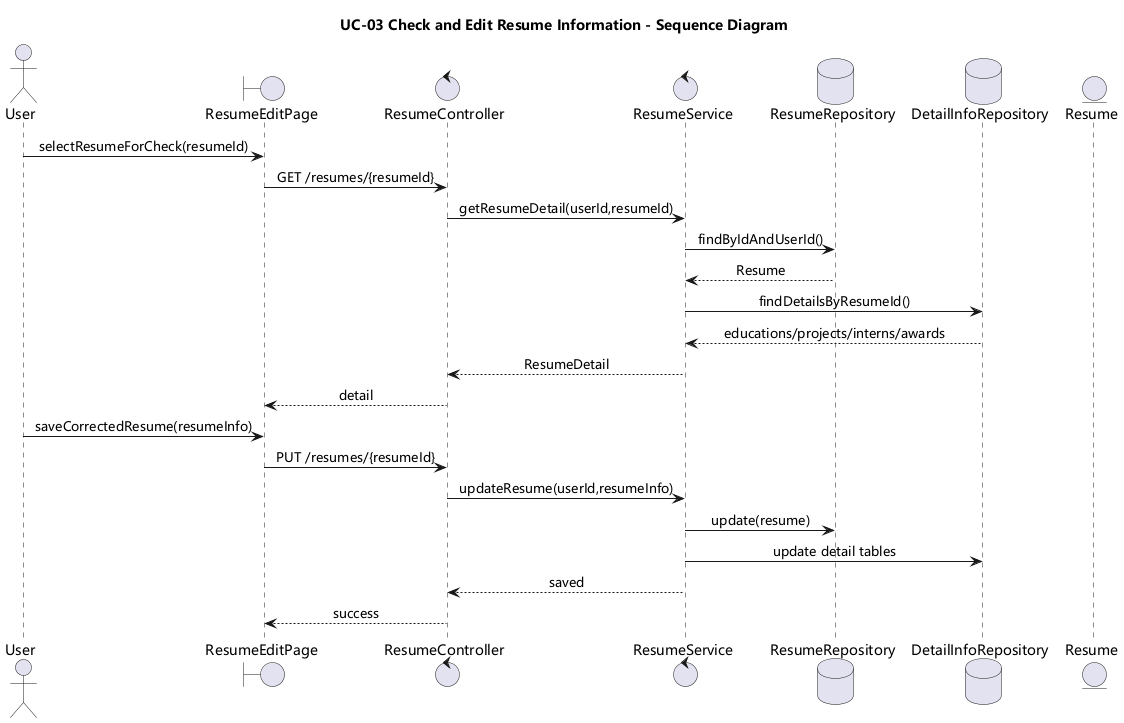

The diagram above was rendered by PlantUML. Its source (embedded in the PNG):
@startuml
skinparam shadowing false
skinparam monochrome false
skinparam defaultFontName Microsoft YaHei
skinparam sequenceMessageAlign center
title UC-03 Check and Edit Resume Information - Sequence Diagram
actor User
boundary ResumeEditPage
control ResumeController
control ResumeService
database ResumeRepository
database DetailInfoRepository
entity Resume

User -> ResumeEditPage : selectResumeForCheck(resumeId)
ResumeEditPage -> ResumeController : GET /resumes/{resumeId}
ResumeController -> ResumeService : getResumeDetail(userId,resumeId)
ResumeService -> ResumeRepository : findByIdAndUserId()
ResumeRepository --> ResumeService : Resume
ResumeService -> DetailInfoRepository : findDetailsByResumeId()
DetailInfoRepository --> ResumeService : educations/projects/interns/awards
ResumeService --> ResumeController : ResumeDetail
ResumeController --> ResumeEditPage : detail

User -> ResumeEditPage : saveCorrectedResume(resumeInfo)
ResumeEditPage -> ResumeController : PUT /resumes/{resumeId}
ResumeController -> ResumeService : updateResume(userId,resumeInfo)
ResumeService -> ResumeRepository : update(resume)
ResumeService -> DetailInfoRepository : update detail tables
ResumeService --> ResumeController : saved
ResumeController --> ResumeEditPage : success
@enduml